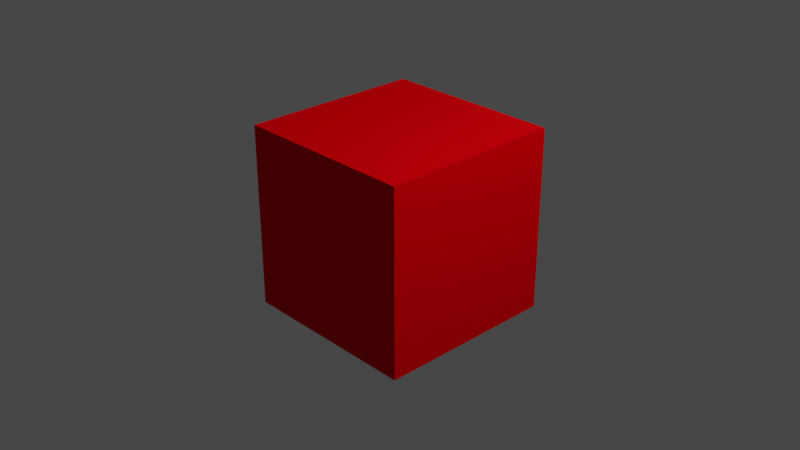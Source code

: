 # Source: cube.blend  (saved by Blender 2.90.8; exported with 4.5.12 LTS)
import bpy
from mathutils import Matrix  # noqa: F401  (used for matrix-valued properties, if any)

bpy.ops.wm.read_factory_settings(use_empty=True)
scene = bpy.context.scene
scene.name = 'Scene'

# ---- collections
col_collection = bpy.data.collections.new('Collection'); scene.collection.children.link(col_collection)

# ---- materials (node trees are filled in below, after node groups)
mat_material = bpy.data.materials.new('Material')
mat_material.use_transparent_shadow = False
mat_material.diffuse_color = (0.8, 0.0, 0.003446, 1.0)
mat_material.specular_intensity = 0.122
mat_material_001 = bpy.data.materials.new('Material.001')
mat_material_001.use_transparent_shadow = False
mat_material_001.diffuse_color = (0.0, 0.007928, 0.8, 1.0)

# ---- material node trees

# ---- world
world_world = bpy.data.worlds.new('World'); scene.world = world_world
world_world.use_nodes = True; world_world.node_tree.nodes.clear()
_N = world_world.node_tree.nodes; _L = world_world.node_tree.links
n0 = _N.new('ShaderNodeOutputWorld'); n0.name = 'World Output'; n0.location = (300, 300)
n1 = _N.new('ShaderNodeBackground'); n1.name = 'Background'; n1.location = (10, 300)
n1.inputs[0].default_value = (0.05088, 0.05088, 0.05088, 1.0)
_L.new(n1.outputs[0], n0.inputs[0])
n0.is_active_output = True
world_world.color = (0.05088, 0.05088, 0.05088)
world_world.use_sun_shadow = False
world_world.sun_shadow_jitter_overblur = 0.0

# ---- cameras
cam_camera = bpy.data.cameras.new('Camera')
cam_camera.clip_end = 100.0
cam_camera.ortho_scale = 7.314

# ---- lights
light_light = bpy.data.lights.new('Light', 'POINT')
light_light.transmission_factor = 0.0
light_light.energy = 1000.0
light_light.shadow_soft_size = 0.1
light_light.shadow_maximum_resolution = 0.006
light_light.use_absolute_resolution = True

# ---- meshes
me_cube = bpy.data.meshes.new('Cube')
me_cube.from_pydata([(1.0, 1.0, 1.0), (1.0, 1.0, -1.0), (1.0, -1.0, 1.0), (1.0, -1.0, -1.0), (-1.0, 1.0, 1.0), (-1.0, 1.0, -1.0), (-1.0, -1.0, 1.0), (-1.0, -1.0, -1.0)], [], [(0, 4, 6, 2), (3, 2, 6, 7), (7, 6, 4, 5), (5, 1, 3, 7), (1, 0, 2, 3), (5, 4, 0, 1)])
me_cube.polygons.foreach_set('material_index', [0, 0, 1, 0, 0, 0])
_uv = me_cube.uv_layers.new(name='UVMap')
_uv.uv.foreach_set('vector', [0.375, 0.0, 0.625, 0.0, 0.625, 0.25, 0.375, 0.25, 0.498, 0.9234, 0.498, 0.5072, 0.749, 0.5072, 0.749, 0.9234, 0.749, 0.9234, 0.749, 0.5072, 0.9999, 0.5072, 0.9999, 0.9234, 0.4666, 0.07115, 0.7145, 0.07115, 0.7145, 0.473, 0.4666, 0.473, 0.2471, 0.9234, 0.2471, 0.5072, 0.498, 0.5072, 0.498, 0.9234, -0.003851, 0.9234, -0.003851, 0.5072, 0.2471, 0.5072, 0.2471, 0.9234])
me_cube.materials.append(mat_material)
me_cube.materials.append(mat_material_001)
me_cube.use_remesh_preserve_volume = False
me_cube.use_remesh_preserve_attributes = False
me_cube.use_mirror_vertex_groups = False
me_cube.update()

# ---- objects
ob_cube = bpy.data.objects.new('Cube', me_cube)
ob_light = bpy.data.objects.new('Light', light_light)
ob_camera = bpy.data.objects.new('Camera', cam_camera)

# ---- transforms, parenting, visibility, modifiers, constraints
ob_cube.location = (0.0, 0.0, 0.0)
ob_cube.lock_rotations_4d = False
ob_cube.empty_display_type = 'ARROWS'
ob_cube.lineart.crease_threshold = 0.0
ob_light.location = (4.076, 1.005, 5.904)
ob_light.rotation_euler = (0.6503, 0.05522, 1.866)
ob_light.lock_rotations_4d = False
ob_light.empty_display_type = 'ARROWS'
ob_light.color = (0.0, 0.0, 0.0, 0.0)
ob_light.lineart.crease_threshold = 0.0
ob_camera.location = (7.359, -6.926, 4.958)
ob_camera.rotation_euler = (1.109, 0.0, 0.8149)
ob_camera.lock_rotations_4d = False
ob_camera.empty_display_type = 'ARROWS'
ob_camera.color = (0.0, 0.0, 0.0, 0.0)
ob_camera.display_type = 'WIRE'
ob_camera.lineart.crease_threshold = 0.0

# ---- collection membership
col_collection.objects.link(ob_cube)
col_collection.objects.link(ob_light)
col_collection.objects.link(ob_camera)

# ---- scene / render settings (as saved in the file)
scene.camera = ob_camera
scene.frame_start = 1; scene.frame_end = 250; scene.frame_set(1)
scene.render.engine = 'BLENDER_EEVEE_NEXT'
scene.cycles.use_denoising = False
scene.cycles.samples = 128
scene.cycles.sampling_pattern = 'TABULATED_SOBOL'
scene.cycles.use_adaptive_sampling = False
scene.cycles.use_light_tree = False
scene.view_settings.view_transform = 'Filmic'
bpy.context.view_layer.update()
